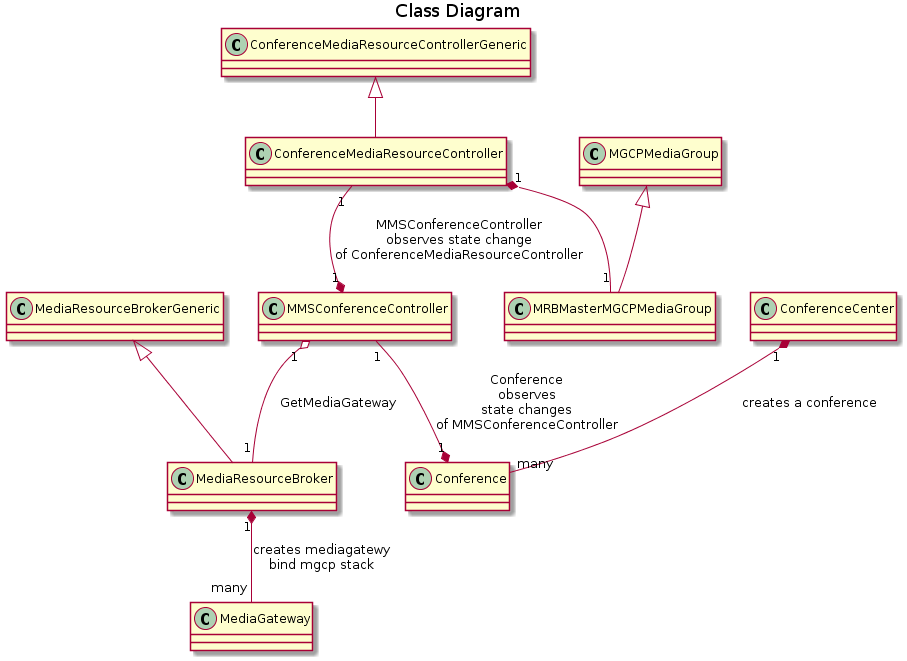

The diagram above was rendered by PlantUML. Its source (embedded in the PNG):
@startuml
title Class Diagram
class MMSConferenceController{

}
class MediaResourceBroker{

}
class MediaGateway{

}
class Conference{

}
class ConferenceMediaResourceController{

}
class MRBMasterMGCPMediaGroup{

}
MMSConferenceController "1" o-- "1" MediaResourceBroker: GetMediaGateway
MediaResourceBroker "1" *--  "many" MediaGateway: creates mediagatewy\nbind mgcp stack
ConferenceCenter "1" *-- "many" Conference: creates a conference
MMSConferenceController "1" --*  "1" Conference: Conference\nobserves\nstate changes\nof MMSConferenceController
ConferenceMediaResourceController "1" *-- "1" MRBMasterMGCPMediaGroup
ConferenceMediaResourceController "1" --* "1" MMSConferenceController: MMSConferenceController\nobserves state change\nof ConferenceMediaResourceController
ConferenceMediaResourceControllerGeneric <|-- ConferenceMediaResourceController
MGCPMediaGroup <|-- MRBMasterMGCPMediaGroup
MediaResourceBrokerGeneric <|-- MediaResourceBroker
@enduml